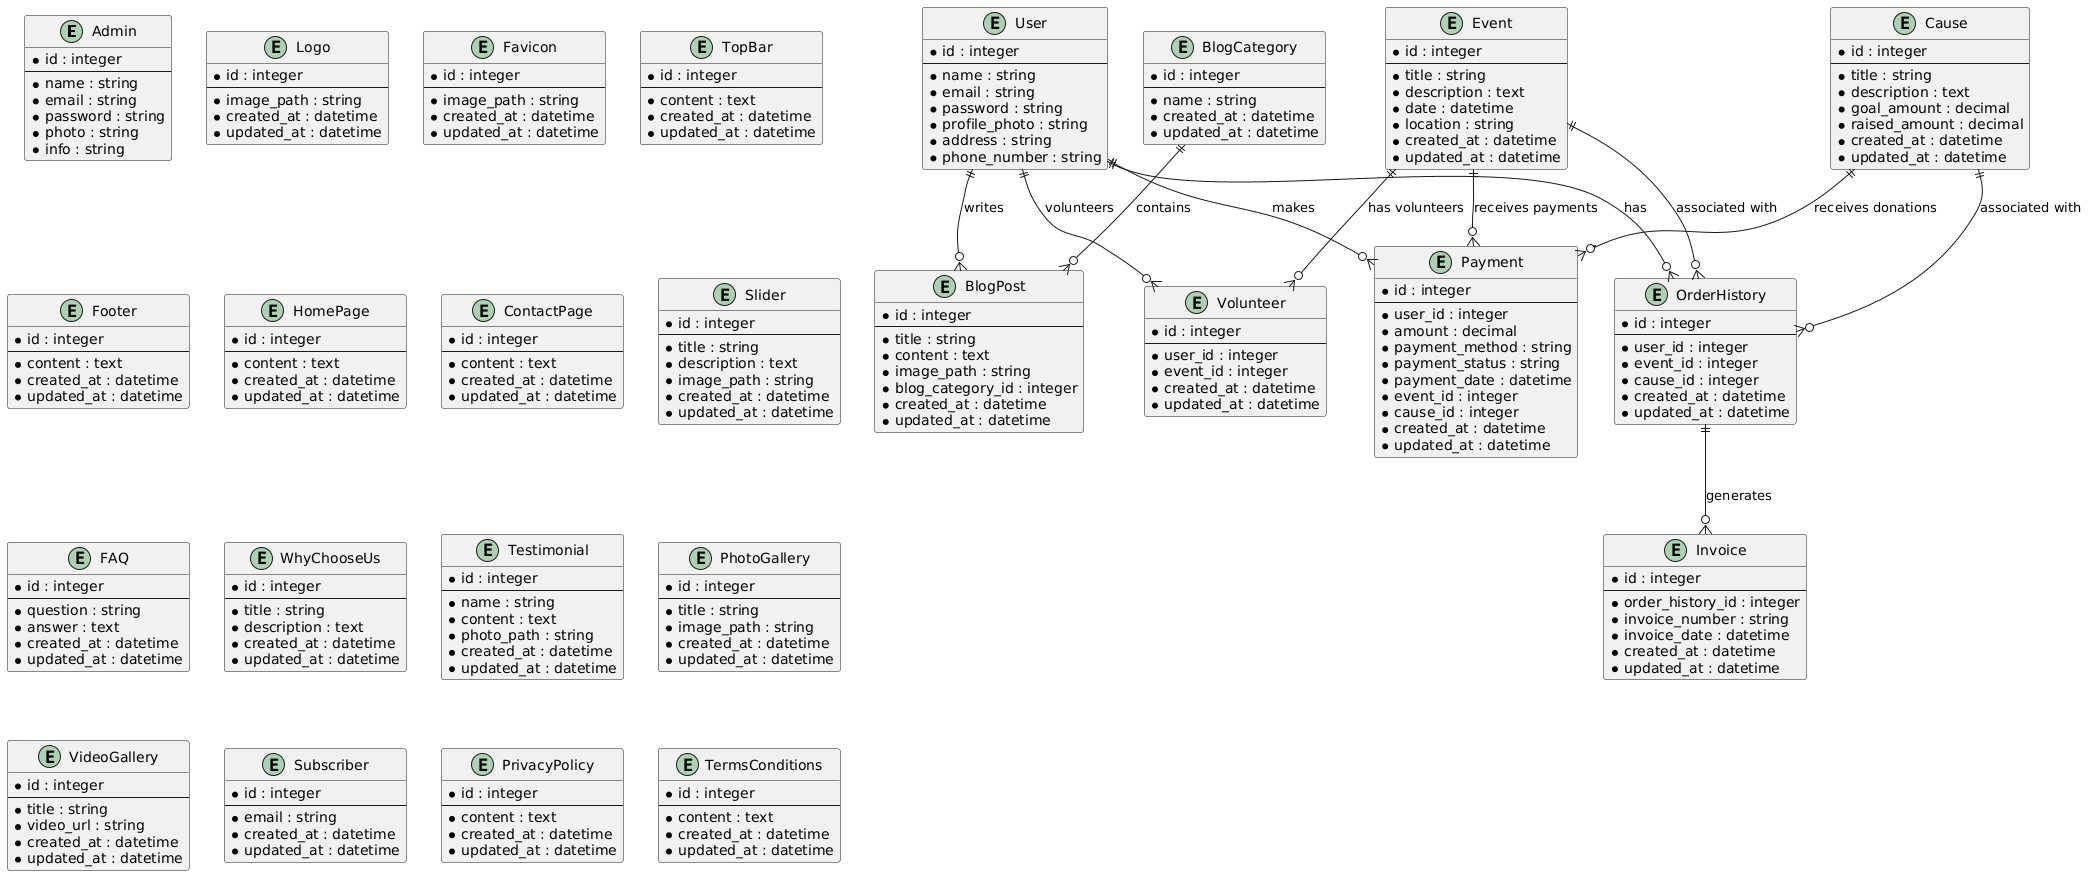

The diagram above was rendered by PlantUML. Its source (embedded in the PNG):
@startuml
entity "Admin" {
  *id : integer
  --
  *name : string
  *email : string
  *password : string
  *photo : string
  *info : string
}

entity "User" {
  *id : integer
  --
  *name : string
  *email : string
  *password : string
  *profile_photo : string
  *address : string
  *phone_number : string
}

entity "Logo" {
  *id : integer
  --
  *image_path : string
  *created_at : datetime
  *updated_at : datetime
}

entity "Favicon" {
  *id : integer
  --
  *image_path : string
  *created_at : datetime
  *updated_at : datetime
}

entity "TopBar" {
  *id : integer
  --
  *content : text
  *created_at : datetime
  *updated_at : datetime
}

entity "Footer" {
  *id : integer
  --
  *content : text
  *created_at : datetime
  *updated_at : datetime
}

entity "HomePage" {
  *id : integer
  --
  *content : text
  *created_at : datetime
  *updated_at : datetime
}

entity "ContactPage" {
  *id : integer
  --
  *content : text
  *created_at : datetime
  *updated_at : datetime
}

entity "Slider" {
  *id : integer
  --
  *title : string
  *description : text
  *image_path : string
  *created_at : datetime
  *updated_at : datetime
}

entity "FAQ" {
  *id : integer
  --
  *question : string
  *answer : text
  *created_at : datetime
  *updated_at : datetime
}

entity "BlogCategory" {
  *id : integer
  --
  *name : string
  *created_at : datetime
  *updated_at : datetime
}

entity "BlogPost" {
  *id : integer
  --
  *title : string
  *content : text
  *image_path : string
  *blog_category_id : integer
  *created_at : datetime
  *updated_at : datetime
}

entity "Event" {
  *id : integer
  --
  *title : string
  *description : text
  *date : datetime
  *location : string
  *created_at : datetime
  *updated_at : datetime
}

entity "Cause" {
  *id : integer
  --
  *title : string
  *description : text
  *goal_amount : decimal
  *raised_amount : decimal
  *created_at : datetime
  *updated_at : datetime
}

entity "WhyChooseUs" {
  *id : integer
  --
  *title : string
  *description : text
  *created_at : datetime
  *updated_at : datetime
}

entity "Testimonial" {
  *id : integer
  --
  *name : string
  *content : text
  *photo_path : string
  *created_at : datetime
  *updated_at : datetime
}

entity "PhotoGallery" {
  *id : integer
  --
  *title : string
  *image_path : string
  *created_at : datetime
  *updated_at : datetime
}

entity "VideoGallery" {
  *id : integer
  --
  *title : string
  *video_url : string
  *created_at : datetime
  *updated_at : datetime
}

entity "Subscriber" {
  *id : integer
  --
  *email : string
  *created_at : datetime
  *updated_at : datetime
}

entity "Volunteer" {
  *id : integer
  --
  *user_id : integer
  *event_id : integer
  *created_at : datetime
  *updated_at : datetime
}

entity "PrivacyPolicy" {
  *id : integer
  --
  *content : text
  *created_at : datetime
  *updated_at : datetime
}

entity "TermsConditions" {
  *id : integer
  --
  *content : text
  *created_at : datetime
  *updated_at : datetime
}

entity "Payment" {
  *id : integer
  --
  *user_id : integer
  *amount : decimal
  *payment_method : string
  *payment_status : string
  *payment_date : datetime
  *event_id : integer
  *cause_id : integer
  *created_at : datetime
  *updated_at : datetime
}

entity "OrderHistory" {
  *id : integer
  --
  *user_id : integer
  *event_id : integer
  *cause_id : integer
  *created_at : datetime
  *updated_at : datetime
}

entity "Invoice" {
  *id : integer
  --
  *order_history_id : integer
  *invoice_number : string
  *invoice_date : datetime
  *created_at : datetime
  *updated_at : datetime
}

User ||--o{ Volunteer : "volunteers"
Event ||--o{ Volunteer : "has volunteers"

BlogCategory ||--o{ BlogPost : "contains"
User ||--o{ BlogPost : "writes"

Event ||--o{ Payment : "receives payments"
Cause ||--o{ Payment : "receives donations"
User ||--o{ Payment : "makes"

User ||--o{ OrderHistory : "has"
Event ||--o{ OrderHistory : "associated with"
Cause ||--o{ OrderHistory : "associated with"

OrderHistory ||--o{ Invoice : "generates"
@enduml